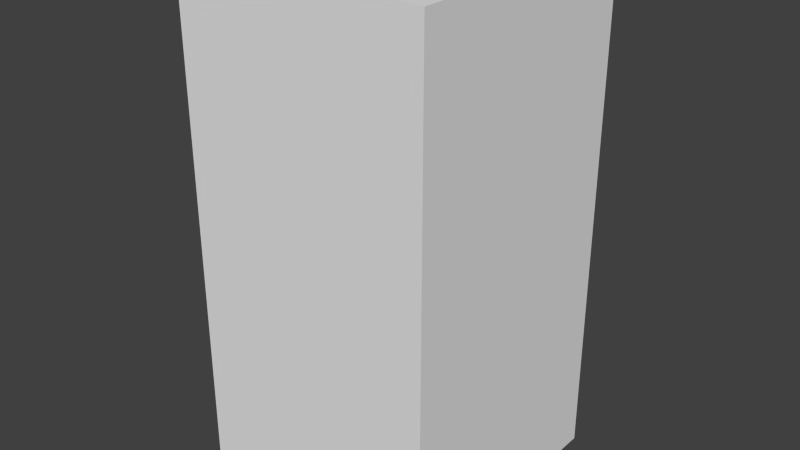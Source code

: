 # Source: temp_player.blend  (saved by Blender 2.72.0; exported with 4.5.12 LTS)
import bpy
from mathutils import Matrix  # noqa: F401  (used for matrix-valued properties, if any)

bpy.ops.wm.read_factory_settings(use_empty=True)
scene = bpy.context.scene
scene.name = 'Scene'

# ---- collections
col_collection_1 = bpy.data.collections.new('Collection 1'); scene.collection.children.link(col_collection_1)

# ---- world
world_world = bpy.data.worlds.new('World'); scene.world = world_world
world_world.color = (0.05088, 0.05088, 0.05088)
world_world.use_sun_shadow = False
world_world.sun_shadow_jitter_overblur = 0.0
world_world.cycles.sampling_method = 'MANUAL'
world_world.cycles.sample_map_resolution = 256

# ---- meshes
me_cube = bpy.data.meshes.new('Cube')
me_cube.from_pydata([(-0.5, -0.5, 0.0), (-0.5, 0.5, 0.0), (0.5, 0.5, 0.0), (0.5, -0.5, 0.0), (-0.5, -0.5, 2.0), (-0.5, 0.5, 2.0), (0.5, 0.5, 2.0), (0.5, -0.5, 2.0)], [], [(4, 5, 1, 0), (5, 6, 2, 1), (6, 7, 3, 2), (7, 4, 0, 3), (0, 1, 2, 3), (7, 6, 5, 4)])
_uv = me_cube.uv_layers.new(name='UVMap')
_uv.uv.foreach_set('vector', [0.6285, 0.01517, 0.9731, 0.01517, 0.9731, 0.3598, 0.6285, 0.3598, 0.6285, 0.01517, 0.9731, 0.01517, 0.9731, 0.3598, 0.6285, 0.3598, 0.6285, 0.01517, 0.9731, 0.01517, 0.9731, 0.3598, 0.6285, 0.3598, 0.5, 0.9999, 7.07e-05, 0.9999, 7.07e-05, 7.07e-05, 0.5, 7.076e-05, 0.6285, 0.01517, 0.9731, 0.01517, 0.9731, 0.3598, 0.6285, 0.3598, 0.6285, 0.01517, 0.9731, 0.01517, 0.9731, 0.3598, 0.6285, 0.3598])
me_cube.use_remesh_preserve_volume = False
me_cube.use_remesh_preserve_attributes = False
me_cube.use_mirror_vertex_groups = False
me_cube.update()

# ---- objects
ob_cube = bpy.data.objects.new('Cube', me_cube)

# ---- transforms, parenting, visibility, modifiers, constraints
ob_cube.location = (0.0, 0.0, 0.0)
ob_cube.lineart.crease_threshold = 0.0

# ---- collection membership
col_collection_1.objects.link(ob_cube)

# ---- scene / render settings (as saved in the file)
scene.frame_start = 1; scene.frame_end = 250; scene.frame_set(1)
scene.render.engine = 'BLENDER_EEVEE_NEXT'
scene.render.resolution_percentage = 50
scene.render.dither_intensity = 0.0
scene.cycles.use_denoising = False
scene.cycles.samples = 10
scene.cycles.sampling_pattern = 'TABULATED_SOBOL'
scene.cycles.light_sampling_threshold = 0.0
scene.cycles.use_adaptive_sampling = False
scene.cycles.use_light_tree = False
scene.cycles.blur_glossy = 0.0
scene.cycles.pixel_filter_type = 'GAUSSIAN'
scene.cycles.sample_clamp_indirect = 0.0
scene.view_settings.view_transform = 'Standard'
bpy.context.view_layer.update()

# ---- added for rendering (the .blend has no active camera and no usable light): camera, sun
cam_auto = bpy.data.cameras.new('AutoCamera')
cam_auto.lens = 50.0
cam_auto.sensor_width = 36.0
cam_auto.clip_end = 1000.0
ob_auto_camera = bpy.data.objects.new('AutoCamera', cam_auto)
scene.collection.objects.link(ob_auto_camera)
ob_auto_camera.location = (2.26633, -2.71959, 2.81306)
ob_auto_camera.rotation_euler = (1.09748, -7.21219e-08, 0.694738)
scene.camera = ob_auto_camera
light_auto_sun = bpy.data.lights.new('AutoSun', 'SUN')
light_auto_sun.energy = 3.0
light_auto_sun.angle = 0.0523599
ob_auto_sun = bpy.data.objects.new('AutoSun', light_auto_sun)
scene.collection.objects.link(ob_auto_sun)
ob_auto_sun.rotation_euler = (0.872665, 0.174533, 0.523599)
bpy.context.view_layer.update()
